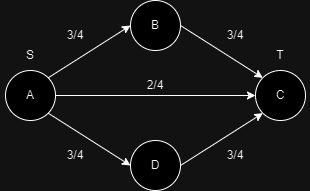

The diagram above was exported from draw.io. Its source (the exported page's mxGraphModel, read from the mxfile embedded in the PNG):
<mxGraphModel dx="794" dy="458" grid="1" gridSize="10" guides="1" tooltips="1" connect="1" arrows="1" fold="1" page="1" pageScale="1" pageWidth="850" pageHeight="1100" math="0" shadow="0">
  <root>
    <mxCell id="0" />
    <mxCell id="1" parent="0" />
    <mxCell id="7oXhCMJbH9X48AS9EAKI-1" value="A" style="ellipse;whiteSpace=wrap;html=1;" vertex="1" parent="1">
      <mxGeometry x="250" y="190" width="50" height="50" as="geometry" />
    </mxCell>
    <mxCell id="7oXhCMJbH9X48AS9EAKI-4" value="D" style="ellipse;whiteSpace=wrap;html=1;" vertex="1" parent="1">
      <mxGeometry x="375" y="260" width="50" height="50" as="geometry" />
    </mxCell>
    <mxCell id="7oXhCMJbH9X48AS9EAKI-5" value="B" style="ellipse;whiteSpace=wrap;html=1;" vertex="1" parent="1">
      <mxGeometry x="375" y="120" width="50" height="50" as="geometry" />
    </mxCell>
    <mxCell id="7oXhCMJbH9X48AS9EAKI-6" value="C" style="ellipse;whiteSpace=wrap;html=1;" vertex="1" parent="1">
      <mxGeometry x="500" y="190" width="50" height="50" as="geometry" />
    </mxCell>
    <mxCell id="7oXhCMJbH9X48AS9EAKI-7" value="" style="endArrow=classic;html=1;rounded=0;exitX=1;exitY=0.5;exitDx=0;exitDy=0;entryX=0;entryY=0.5;entryDx=0;entryDy=0;" edge="1" parent="1" source="7oXhCMJbH9X48AS9EAKI-1" target="7oXhCMJbH9X48AS9EAKI-6">
      <mxGeometry width="50" height="50" relative="1" as="geometry">
        <mxPoint x="380" y="270" as="sourcePoint" />
        <mxPoint x="430" y="220" as="targetPoint" />
      </mxGeometry>
    </mxCell>
    <mxCell id="7oXhCMJbH9X48AS9EAKI-8" value="" style="endArrow=classic;html=1;rounded=0;exitX=1;exitY=0.5;exitDx=0;exitDy=0;entryX=0;entryY=0;entryDx=0;entryDy=0;" edge="1" parent="1" source="7oXhCMJbH9X48AS9EAKI-5" target="7oXhCMJbH9X48AS9EAKI-6">
      <mxGeometry width="50" height="50" relative="1" as="geometry">
        <mxPoint x="310" y="225" as="sourcePoint" />
        <mxPoint x="510" y="225" as="targetPoint" />
      </mxGeometry>
    </mxCell>
    <mxCell id="7oXhCMJbH9X48AS9EAKI-9" value="" style="endArrow=classic;html=1;rounded=0;exitX=1;exitY=0.5;exitDx=0;exitDy=0;entryX=0;entryY=1;entryDx=0;entryDy=0;" edge="1" parent="1" source="7oXhCMJbH9X48AS9EAKI-4" target="7oXhCMJbH9X48AS9EAKI-6">
      <mxGeometry width="50" height="50" relative="1" as="geometry">
        <mxPoint x="435" y="155" as="sourcePoint" />
        <mxPoint x="517" y="207" as="targetPoint" />
      </mxGeometry>
    </mxCell>
    <mxCell id="7oXhCMJbH9X48AS9EAKI-10" value="" style="endArrow=classic;html=1;rounded=0;exitX=1;exitY=1;exitDx=0;exitDy=0;entryX=0;entryY=0.5;entryDx=0;entryDy=0;" edge="1" parent="1" source="7oXhCMJbH9X48AS9EAKI-1" target="7oXhCMJbH9X48AS9EAKI-4">
      <mxGeometry width="50" height="50" relative="1" as="geometry">
        <mxPoint x="435" y="295" as="sourcePoint" />
        <mxPoint x="517" y="243" as="targetPoint" />
      </mxGeometry>
    </mxCell>
    <mxCell id="7oXhCMJbH9X48AS9EAKI-11" value="" style="endArrow=classic;html=1;rounded=0;exitX=1;exitY=0;exitDx=0;exitDy=0;entryX=0;entryY=0.5;entryDx=0;entryDy=0;" edge="1" parent="1" source="7oXhCMJbH9X48AS9EAKI-1" target="7oXhCMJbH9X48AS9EAKI-5">
      <mxGeometry width="50" height="50" relative="1" as="geometry">
        <mxPoint x="303" y="243" as="sourcePoint" />
        <mxPoint x="385" y="295" as="targetPoint" />
      </mxGeometry>
    </mxCell>
    <mxCell id="7oXhCMJbH9X48AS9EAKI-12" value="3/4" style="text;html=1;align=center;verticalAlign=middle;whiteSpace=wrap;rounded=0;" vertex="1" parent="1">
      <mxGeometry x="290" y="140" width="60" height="30" as="geometry" />
    </mxCell>
    <mxCell id="7oXhCMJbH9X48AS9EAKI-13" value="3/4" style="text;html=1;align=center;verticalAlign=middle;whiteSpace=wrap;rounded=0;" vertex="1" parent="1">
      <mxGeometry x="290" y="260" width="60" height="30" as="geometry" />
    </mxCell>
    <mxCell id="7oXhCMJbH9X48AS9EAKI-14" value="2/4" style="text;html=1;align=center;verticalAlign=middle;whiteSpace=wrap;rounded=0;" vertex="1" parent="1">
      <mxGeometry x="370" y="190" width="60" height="30" as="geometry" />
    </mxCell>
    <mxCell id="7oXhCMJbH9X48AS9EAKI-15" value="3/4" style="text;html=1;align=center;verticalAlign=middle;whiteSpace=wrap;rounded=0;" vertex="1" parent="1">
      <mxGeometry x="450" y="260" width="60" height="30" as="geometry" />
    </mxCell>
    <mxCell id="7oXhCMJbH9X48AS9EAKI-16" value="3/4" style="text;html=1;align=center;verticalAlign=middle;whiteSpace=wrap;rounded=0;" vertex="1" parent="1">
      <mxGeometry x="450" y="140" width="60" height="30" as="geometry" />
    </mxCell>
    <mxCell id="7oXhCMJbH9X48AS9EAKI-18" value="T" style="text;html=1;align=center;verticalAlign=middle;whiteSpace=wrap;rounded=0;" vertex="1" parent="1">
      <mxGeometry x="495" y="160" width="60" height="30" as="geometry" />
    </mxCell>
    <mxCell id="7oXhCMJbH9X48AS9EAKI-20" value="S" style="text;html=1;align=center;verticalAlign=middle;whiteSpace=wrap;rounded=0;" vertex="1" parent="1">
      <mxGeometry x="245" y="160" width="60" height="30" as="geometry" />
    </mxCell>
  </root>
</mxGraphModel>